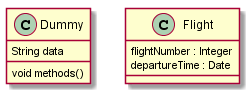

The diagram above was rendered by PlantUML. Its source (embedded in the PNG):
@startuml -->
class Dummy {
  String data
  void methods()
}

class Flight {
   flightNumber : Integer
   departureTime : Date
}
@enduml